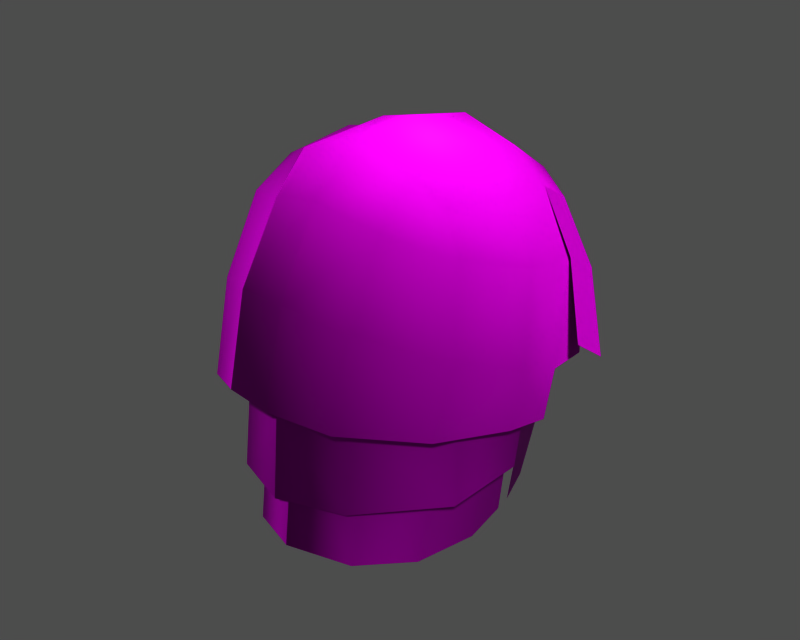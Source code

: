 # Source: p042000.blend  (saved by Blender 3.6.13; exported with 4.5.12 LTS)
import bpy
from mathutils import Matrix  # noqa: F401  (used for matrix-valued properties, if any)

bpy.ops.wm.read_factory_settings(use_empty=True)
scene = bpy.context.scene
scene.name = '1'

# ---- collections
col_collection_1 = bpy.data.collections.new('Collection 1'); scene.collection.children.link(col_collection_1)

# ---- images (referenced by path relative to the original .blend; pixels are not part of the script)
import os
ASSET_DIR = os.environ.get("B2B_ASSET_DIR", "")  # directory of the original .blend (textures are referenced by path, not embedded)
HERE = os.path.dirname(os.path.abspath(__file__))  # packed textures are extracted next to this script under _unpacked/

def load_image(name, relpath, width, height, colorspace="sRGB"):
    """Load a texture the original file referenced (path relative to the .blend, or extracted next to this script)."""
    p = next((c for c in (os.path.join(HERE, relpath), os.path.join(ASSET_DIR, relpath)) if relpath and os.path.exists(c)), "")
    if p:
        img = bpy.data.images.load(p, check_existing=True)
        img.name = name
    else:  # same state as the original file: an image datablock whose file is absent (Cycles renders it pink)
        img = bpy.data.images.new(name, width, height)
        img.source = "FILE"
        img.filepath = "//" + (relpath or name)
    img.colorspace_settings.name = colorspace
    return img
img_m_hair_diff_0 = load_image('m_hair_diff_0', 'p042000.dds', 1024, 1024, 'Non-Color')
img_m_hair_norm_0 = load_image('m_hair_norm_0', 'p042000_n.dds', 1024, 1024, 'Non-Color')
img_m_hair_spec_0 = load_image('m_hair_spec_0', 'p042000_sp.dds', 1024, 1024, 'Non-Color')

# ---- materials (node trees are filled in below, after node groups)
mat_m_hair_mat_001 = bpy.data.materials.new('m_hair_mat.001')

# ---- material node trees
mat_m_hair_mat_001.use_nodes = True; mat_m_hair_mat_001.node_tree.nodes.clear()
_N = mat_m_hair_mat_001.node_tree.nodes; _L = mat_m_hair_mat_001.node_tree.links
n0 = _N.new('ShaderNodeBsdfPrincipled'); n0.name = 'Principled BSDF'; n0.location = (0, 0)
n0.distribution = 'GGX'
n0.subsurface_method = 'RANDOM_WALK_SKIN'
n0.inputs[3].default_value = 1.45
n0.inputs[27].default_value = (0.0, 0.0, 0.0, 1.0)
n0.inputs[28].default_value = 1.0
n1 = _N.new('ShaderNodeOutputMaterial'); n1.name = 'Material Output'; n1.location = (0, 0)
n2 = _N.new('ShaderNodeTexImage'); n2.name = 'Image Texture'; n2.location = (0, 0)
n2.image = img_m_hair_diff_0
n3 = _N.new('ShaderNodeUVMap'); n3.name = 'UV Map'; n3.location = (0, 0)
n4 = _N.new('ShaderNodeTexImage'); n4.name = 'Image Texture.001'; n4.location = (0, 0)
n4.image = img_m_hair_norm_0
n5 = _N.new('ShaderNodeNormalMap'); n5.name = 'Normal Map'; n5.location = (0, 0)
n6 = _N.new('ShaderNodeUVMap'); n6.name = 'UV Map.001'; n6.location = (0, 0)
n7 = _N.new('ShaderNodeTexImage'); n7.name = 'Image Texture.002'; n7.location = (0, 0)
n7.image = img_m_hair_spec_0
n8 = _N.new('ShaderNodeUVMap'); n8.name = 'UV Map.002'; n8.location = (0, 0)
_L.new(n0.outputs[0], n1.inputs[0])
_L.new(n2.outputs[0], n0.inputs[0])
_L.new(n3.outputs[0], n2.inputs[0])
_L.new(n4.outputs[0], n5.inputs[1])
_L.new(n5.outputs[0], n0.inputs[5])
_L.new(n6.outputs[0], n4.inputs[0])
_L.new(n7.outputs[0], n0.inputs[13])
_L.new(n8.outputs[0], n7.inputs[0])
n1.is_active_output = True

# ---- meshes
me_m_hair = bpy.data.meshes.new('m_hair')
me_m_hair.from_pydata([(8.689, 4.537, 167.7), (8.042, 2.634, 174.2), (8.839, 1.175, 169.0), (-7.593, -3.968, 166.5), (-5.037, -6.517, 173.1), (-8.156, -3.362, 171.1), (3.627, 12.49, 173.9), (6.97, 9.978, 171.7), (5.554, 12.11, 170.0), (-3.668, -6.645, 167.3), (-7.499, -2.743, 162.0), (-3.749, -7.238, 162.2), (-6.128, 10.14, 166.2), (-4.499, 12.48, 170.4), (-3.313, 12.25, 166.3), (-8.166, 2.63, 174.8), (-6.905, -2.126, 175.7), (-6.568, 3.263, 177.6), (3.984, -4.449, 177.2), (0.6261, -8.065, 173.8), (4.272, -7.118, 173.0), (3.441, -1.723, 179.3), (-0.2488, 3.204, 180.6), (0.1818, -1.907, 180.6), (6.396, 8.602, 169.5), (7.096, 5.214, 173.0), (7.235, 5.572, 168.7), (-6.214e-13, -6.953, 172.6), (-1.291e-08, -8.228, 167.5), (7.499, -2.743, 162.0), (3.668, -6.645, 167.3), (3.749, -7.238, 162.2), (-7.096, 5.214, 173.0), (-6.396, 8.602, 169.5), (-7.235, 5.572, 168.7), (4.089, -8.506, 167.9), (0.5757, -9.403, 168.3), (5.849, 1.296, 156.8), (6.225, -2.198, 167.1), (5.187, -2.935, 157.2), (-5.849, 1.296, 156.8), (-6.225, -2.198, 167.1), (-7.097, 1.811, 167.3), (-6.277, 10.77, 170.1), (-5.851, 10.37, 174.4), (2.836, 8.288, 178.3), (-0.254, 11.78, 176.6), (-0.4401, 8.01, 179.6), (-6.539, 6.231, 163.1), (-5.886, 8.166, 163.6), (-4.743, 7.852, 157.2), (4.743, 7.852, 157.2), (5.886, 8.166, 163.6), (6.539, 6.231, 163.1), (-3.512e-08, -6.984, 167.3), (3.451, -6.587, 158.3), (3.38, -5.444, 167.2), (6.256, 11.2, 167.0), (7.987, 8.307, 166.9), (-5.187, -2.935, 157.2), (-9.581, 0.8331, 167.9), (-8.381, 6.723, 170.4), (-7.431, 7.491, 174.4), (7.569, -3.362, 171.1), (6.577, -1.743, 175.7), (3.176, 3.299, 179.2), (0.4, -5.276, 178.3), (-4.8, -4.284, 177.4), (2.999, 11.68, 174.4), (-3.66e-13, 13.14, 170.8), (-3.652e-13, 12.37, 174.5), (-6.184, 8.217, 173.5), (1.227, 13.57, 172.3), (0.2126, 13.21, 166.9), (-1.396, 13.54, 171.2), (2.909, 11.36, 176.2), (7.164, -2.383, 167.4), (-3.451, -6.587, 158.3), (-6.213e-13, -8.091, 158.9), (-9.318, 1.753, 171.2), (6.184, 8.217, 173.5), (2.967, 12.34, 170.8), (-3.77, 3.358, 178.8), (-5.191, 3.417, 179.0), (-3.753, -1.664, 179.3), (-4.838, 7.701, 178.1), (-3.1, 11.59, 176.0), (7.097, 1.811, 167.3), (3.472, 10.07, 158.0), (-3.472, 10.07, 158.0), (-3.38, -5.444, 167.2), (-2.678, 7.753, 179.1), (-2.516, 3.281, 180.1), (-7.164, -2.383, 167.4), (-8.025, 2.032, 162.3), (8.025, 2.032, 162.3), (8.332, 5.902, 173.8), (9.827, 7.512, 167.6), (7.664, 9.478, 171.8), (-2.516, -5.02, 177.8), (5.639, 7.224, 176.8), (4.795, 10.73, 175.0), (5.97, 3.211, 177.1), (5.639, 7.224, 176.8), (-5.114, -1.328, 178.6), (-2.999, 11.68, 174.4), (-2.967, 12.34, 170.8), (-7.556, 1.43, 173.1), (-7.346, 2.27, 168.3), (3.047, 13.22, 168.1), (-9.581, -0.2497, 165.2), (-8.478, 5.67, 166.8), (-8.478, 4.487, 163.4), (8.553, 3.94, 164.7), (7.556, 1.43, 173.1), (7.346, 2.27, 168.3), (-6.386, 7.658, 176.7), (-2.516, -1.819, 179.9), (-10.96, 0.5944, 167.9), (-8.381, 6.723, 170.4), (-9.993, 4.997, 165.5), (-2.516, -7.709, 173.6), (-4.853, -7.9, 167.9), (-2.516, -8.996, 168.3), (-4.903, 10.3, 174.0), (-7.076, 5.901, 165.8), (7.076, 5.901, 165.8), (-2.516, -7.709, 173.6), (4.477, 10.39, 164.3), (4.934, 10.92, 170.2), (-4.477, 10.39, 164.3), (-4.934, 10.92, 170.2), (-9.318, 1.753, 171.2), (7.997, 6.427, 173.4), (-2.516, -5.02, 177.8), (-3.77, 3.358, 178.8), (-3.753, -1.664, 179.3), (-3.624, 7.572, 178.0), (5.431, -1.31, 177.8), (7.432, 3.744, 165.5), (6.938, 4.088, 162.7), (-6.938, 4.088, 162.7), (-7.432, 3.744, 165.5), (7.409, -4.636, 166.9), (4.903, 10.3, 174.0), (7.695, 3.401, 168.4), (-7.695, 3.401, 168.4), (3.954, 12.63, 166.9), (-6.258, 8.635, 166.5), (-4.706, 10.87, 167.3), (6.258, 8.635, 166.5), (4.706, 10.87, 167.3), (6.931, 3.775, 167.4), (5.683, 4.146, 157.1), (-6.931, 3.775, 167.4), (-5.683, 4.146, 157.1), (10.33, 3.939, 170.0), (4.795, 10.73, 175.0), (-2.516, -8.996, 168.3), (5.301, 5.636, 156.8), (-5.301, 5.636, 156.8), (5.372e-08, -8.713, 162.4), (8.703, 0.4371, 165.7), (7.0, -2.662, 172.8), (-7.0, -2.662, 172.8), (-4.078, -5.819, 172.6), (4.078, -5.819, 172.6)], [], [(0, 1, 2), (3, 4, 5), (6, 7, 8), (9, 10, 11), (12, 13, 14), (15, 16, 17), (18, 19, 20), (21, 22, 23), (24, 25, 26), (27, 9, 28), (29, 30, 31), (32, 33, 34), (35, 19, 36), (37, 38, 39), (40, 41, 42), (43, 44, 13), (45, 46, 47), (48, 49, 50), (51, 52, 53), (54, 55, 56), (57, 7, 58), (41, 40, 59), (60, 3, 5), (61, 15, 62), (63, 1, 64), (45, 22, 65), (66, 21, 23), (67, 5, 4), (68, 69, 70), (33, 32, 71), (72, 73, 74), (46, 45, 75), (30, 29, 76), (54, 77, 78), (61, 60, 79), (25, 24, 80), (69, 68, 81), (82, 83, 84), (44, 85, 86), (38, 37, 87), (88, 52, 51), (49, 89, 50), (77, 54, 90), (46, 91, 47), (92, 47, 91), (93, 94, 10), (95, 76, 29), (63, 18, 20), (96, 97, 98), (19, 18, 66), (4, 99, 67), (100, 7, 101), (102, 64, 1), (98, 103, 96), (16, 104, 17), (99, 84, 67), (105, 69, 106), (61, 44, 43), (93, 107, 108), (86, 72, 74), (86, 13, 44), (73, 72, 109), (110, 111, 112), (113, 0, 2), (114, 76, 115), (17, 85, 116), (116, 15, 17), (92, 23, 22), (117, 66, 23), (118, 119, 120), (121, 122, 123), (1, 63, 2), (60, 5, 79), (5, 16, 79), (10, 9, 93), (106, 124, 105), (55, 54, 78), (30, 27, 28), (94, 93, 108), (33, 125, 34), (76, 95, 115), (126, 24, 26), (21, 66, 18), (18, 63, 64), (66, 127, 19), (127, 36, 19), (52, 88, 128), (129, 80, 24), (89, 49, 130), (71, 131, 33), (119, 118, 132), (28, 31, 30), (7, 100, 133), (133, 58, 7), (109, 6, 8), (127, 66, 134), (66, 117, 134), (75, 72, 46), (6, 109, 72), (60, 61, 111), (43, 111, 61), (23, 92, 117), (92, 135, 136), (85, 137, 86), (83, 137, 85), (65, 138, 102), (138, 21, 18), (102, 45, 65), (101, 45, 100), (139, 95, 140), (141, 94, 142), (11, 28, 9), (56, 39, 38), (59, 90, 41), (44, 61, 62), (85, 44, 116), (133, 0, 58), (143, 20, 35), (19, 35, 20), (99, 4, 121), (122, 121, 4), (72, 86, 46), (91, 46, 86), (90, 59, 77), (39, 56, 55), (20, 143, 63), (143, 2, 63), (7, 6, 101), (72, 75, 6), (124, 106, 131), (81, 144, 129), (67, 104, 16), (5, 67, 16), (145, 25, 114), (32, 146, 107), (91, 135, 92), (137, 91, 86), (1, 0, 133), (100, 1, 133), (4, 3, 122), (47, 92, 22), (22, 45, 47), (144, 81, 68), (14, 74, 73), (13, 12, 43), (111, 43, 12), (74, 14, 13), (13, 86, 74), (7, 57, 8), (147, 8, 57), (69, 105, 70), (130, 148, 149), (150, 128, 151), (16, 15, 79), (15, 61, 79), (152, 37, 153), (40, 154, 155), (97, 96, 156), (103, 98, 157), (36, 127, 158), (67, 84, 104), (84, 83, 104), (138, 65, 21), (22, 21, 65), (53, 139, 140), (159, 53, 140), (142, 48, 141), (48, 160, 141), (1, 100, 102), (45, 102, 100), (31, 28, 161), (28, 11, 161), (107, 146, 108), (142, 34, 125), (115, 145, 114), (26, 139, 126), (2, 143, 162), (113, 2, 162), (6, 75, 101), (45, 101, 75), (163, 30, 76), (76, 114, 163), (9, 164, 93), (107, 93, 164), (53, 159, 51), (160, 48, 50), (83, 17, 104), (85, 17, 83), (138, 18, 64), (64, 102, 138), (116, 44, 62), (15, 116, 62), (9, 27, 165), (164, 9, 165), (27, 30, 166), (30, 163, 166), (135, 91, 137), (137, 83, 82), (3, 60, 110), (111, 110, 60), (109, 147, 73), (8, 147, 109), (80, 129, 144), (131, 71, 124), (149, 33, 131), (24, 151, 129), (125, 33, 148), (33, 149, 148), (24, 126, 150), (151, 24, 150), (37, 152, 87), (154, 40, 42), (117, 136, 134), (92, 136, 117), (95, 139, 115), (139, 145, 115), (108, 142, 94), (108, 146, 142), (52, 126, 53), (139, 53, 126), (125, 49, 48), (48, 142, 125), (34, 142, 146), (146, 32, 34), (139, 26, 145), (25, 145, 26), (49, 125, 148), (148, 130, 49), (126, 52, 150), (128, 150, 52)])
me_m_hair.polygons.foreach_set('use_smooth', [True] * 230)
_uv = me_m_hair.uv_layers.new(name='UVTex')
_uv.uv.foreach_set('vector', [0.3057, 0.09092, 0.3935, 0.2052, 0.3934, 0.09484, 0.155, 0.8727, 0.3039, 0.868, 0.2256, 0.8143, 0.2235, 0.3307, 0.2394, 0.2338, 0.1757, 0.2565, 0.8877, 0.8636, 0.8119, 0.7429, 0.9041, 0.7553, 0.04654, 0.5331, 0.1313, 0.47, 0.04644, 0.4458, 0.2576, 0.6731, 0.3111, 0.759, 0.318, 0.6411, 0.563, 0.2616, 0.6688, 0.231, 0.6069, 0.1762, 0.5198, 0.3127, 0.4529, 0.4187, 0.5463, 0.3735, 0.5584, 0.8722, 0.6214, 0.955, 0.6258, 0.865, 0.9641, 0.98, 0.8877, 0.8636, 0.9712, 0.8734, 0.8119, 0.7429, 0.8877, 0.8636, 0.9041, 0.7553, 0.6214, 0.955, 0.5584, 0.8722, 0.6258, 0.865, 0.6485, 0.0775, 0.6688, 0.231, 0.7245, 0.1245, 0.73, 0.4749, 0.8048, 0.6878, 0.8204, 0.4779, 0.73, 0.4749, 0.8048, 0.6878, 0.7283, 0.6973, 0.1275, 0.5202, 0.2189, 0.5177, 0.1313, 0.47, 0.3448, 0.3691, 0.2637, 0.4191, 0.3574, 0.438, 0.623, 0.7437, 0.5788, 0.749, 0.5941, 0.6125, 0.5941, 0.6125, 0.5788, 0.749, 0.623, 0.7437, 0.9711, 0.6845, 0.904, 0.4929, 0.8952, 0.6825, 0.1372, 0.2021, 0.2394, 0.2338, 0.2015, 0.1334, 0.8048, 0.6878, 0.73, 0.4749, 0.8204, 0.4779, 0.1255, 0.7475, 0.155, 0.8727, 0.2256, 0.8143, 0.146, 0.613, 0.2576, 0.6731, 0.2264, 0.5791, 0.5044, 0.1239, 0.3935, 0.2052, 0.4952, 0.2194, 0.3448, 0.3691, 0.4529, 0.4187, 0.4304, 0.3494, 0.6087, 0.3237, 0.5198, 0.3127, 0.5463, 0.3735, 0.3707, 0.7926, 0.2256, 0.8143, 0.3039, 0.868, 0.4512, 0.9666, 0.3828, 0.8891, 0.3863, 0.9683, 0.5584, 0.8722, 0.6214, 0.955, 0.5538, 0.9581, 0.1784, 0.3639, 0.06909, 0.3532, 0.1506, 0.4073, 0.2637, 0.4191, 0.3448, 0.3691, 0.2676, 0.3599, 0.8877, 0.8636, 0.8119, 0.7429, 0.7946, 0.8562, 0.9711, 0.6845, 0.904, 0.4929, 0.9834, 0.5025, 0.146, 0.613, 0.1255, 0.7475, 0.1859, 0.7102, 0.6214, 0.955, 0.5584, 0.8722, 0.5538, 0.9581, 0.3828, 0.8891, 0.4512, 0.9666, 0.4476, 0.8889, 0.3843, 0.6155, 0.3562, 0.6255, 0.4084, 0.7279, 0.2189, 0.5177, 0.3215, 0.5395, 0.2536, 0.4675, 0.8048, 0.6878, 0.73, 0.4749, 0.7283, 0.6973, 0.5379, 0.622, 0.5788, 0.749, 0.5941, 0.6125, 0.5788, 0.749, 0.5379, 0.622, 0.5941, 0.6125, 0.904, 0.4929, 0.9711, 0.6845, 0.8952, 0.6825, 0.2637, 0.4191, 0.36, 0.4844, 0.3574, 0.438, 0.4609, 0.4632, 0.3574, 0.438, 0.36, 0.4844, 0.7946, 0.8562, 0.7153, 0.739, 0.8119, 0.7429, 0.7153, 0.739, 0.7946, 0.8562, 0.8119, 0.7429, 0.5044, 0.1239, 0.563, 0.2616, 0.6069, 0.1762, 0.9537, 0.3528, 0.8655, 0.2465, 0.8665, 0.3532, 0.6688, 0.231, 0.563, 0.2616, 0.6087, 0.3237, 0.3039, 0.868, 0.4131, 0.8176, 0.3707, 0.7926, 0.3377, 0.3021, 0.2394, 0.2338, 0.2678, 0.3127, 0.4101, 0.2839, 0.4952, 0.2194, 0.3935, 0.2052, 0.8665, 0.3532, 0.9505, 0.4449, 0.9537, 0.3528, 0.3111, 0.759, 0.3722, 0.7251, 0.318, 0.6411, 0.4131, 0.8176, 0.4084, 0.7279, 0.3707, 0.7926, 0.4512, 0.9666, 0.3828, 0.8891, 0.4476, 0.8889, 0.146, 0.613, 0.2189, 0.5177, 0.1275, 0.5202, 0.7946, 0.8562, 0.7009, 0.9672, 0.6976, 0.8644, 0.2536, 0.4675, 0.1784, 0.3639, 0.1506, 0.4073, 0.2536, 0.4675, 0.1313, 0.47, 0.2189, 0.5177, 0.06909, 0.3532, 0.1784, 0.3639, 0.1142, 0.2958, 0.07976, 0.7863, 0.07479, 0.6489, 0.01376, 0.6961, 0.3149, 0.02262, 0.3057, 0.09092, 0.3934, 0.09484, 0.7009, 0.9672, 0.7946, 0.8562, 0.6976, 0.8644, 0.318, 0.6411, 0.3215, 0.5395, 0.2784, 0.5604, 0.2784, 0.5604, 0.2576, 0.6731, 0.318, 0.6411, 0.4609, 0.4632, 0.5463, 0.3735, 0.4529, 0.4187, 0.5684, 0.4206, 0.6087, 0.3237, 0.5463, 0.3735, 0.6782, 0.4054, 0.8217, 0.3744, 0.729, 0.3108, 0.3477, 0.9076, 0.2181, 0.9424, 0.2564, 0.9835, 0.3935, 0.2052, 0.5044, 0.1239, 0.3934, 0.09484, 0.1255, 0.7475, 0.2256, 0.8143, 0.1859, 0.7102, 0.2256, 0.8143, 0.3111, 0.759, 0.1859, 0.7102, 0.8119, 0.7429, 0.8877, 0.8636, 0.7946, 0.8562, 0.4476, 0.8889, 0.5012, 0.9614, 0.4512, 0.9666, 0.904, 0.4929, 0.9711, 0.6845, 0.9834, 0.5025, 0.8877, 0.8636, 0.9641, 0.98, 0.9712, 0.8734, 0.7153, 0.739, 0.7946, 0.8562, 0.6976, 0.8644, 0.5584, 0.8722, 0.6258, 0.8035, 0.6258, 0.865, 0.7946, 0.8562, 0.7153, 0.739, 0.6976, 0.8644, 0.6258, 0.8035, 0.5584, 0.8722, 0.6258, 0.865, 0.5198, 0.3127, 0.6087, 0.3237, 0.563, 0.2616, 0.563, 0.2616, 0.5044, 0.1239, 0.4952, 0.2194, 0.6087, 0.3237, 0.7222, 0.2709, 0.6688, 0.231, 0.7222, 0.2709, 0.7245, 0.1245, 0.6688, 0.231, 0.5788, 0.749, 0.5379, 0.622, 0.5214, 0.7558, 0.4994, 0.8796, 0.5538, 0.9581, 0.5584, 0.8722, 0.5379, 0.622, 0.5788, 0.749, 0.5214, 0.7558, 0.5538, 0.9581, 0.4994, 0.8796, 0.5584, 0.8722, 0.8217, 0.3744, 0.6782, 0.4054, 0.7429, 0.4482, 0.9712, 0.8734, 0.9041, 0.7553, 0.8877, 0.8636, 0.2394, 0.2338, 0.3377, 0.3021, 0.3186, 0.218, 0.3186, 0.218, 0.2015, 0.1334, 0.2394, 0.2338, 0.1142, 0.2958, 0.2235, 0.3307, 0.1757, 0.2565, 0.7222, 0.2709, 0.6087, 0.3237, 0.6456, 0.372, 0.6087, 0.3237, 0.5684, 0.4206, 0.6456, 0.372, 0.2676, 0.3599, 0.1784, 0.3639, 0.2637, 0.4191, 0.2235, 0.3307, 0.1142, 0.2958, 0.1784, 0.3639, 0.1255, 0.7475, 0.146, 0.613, 0.07479, 0.6489, 0.1275, 0.5202, 0.07479, 0.6489, 0.146, 0.613, 0.5463, 0.3735, 0.4609, 0.4632, 0.5684, 0.4206, 0.4609, 0.4632, 0.4624, 0.4999, 0.5753, 0.4479, 0.3215, 0.5395, 0.3483, 0.5182, 0.2536, 0.4675, 0.3562, 0.6255, 0.3483, 0.5182, 0.3215, 0.5395, 0.4304, 0.3494, 0.5015, 0.2668, 0.4101, 0.2839, 0.5015, 0.2668, 0.5198, 0.3127, 0.563, 0.2616, 0.4101, 0.2839, 0.3448, 0.3691, 0.4304, 0.3494, 0.2678, 0.3127, 0.3448, 0.3691, 0.3377, 0.3021, 0.6723, 0.8026, 0.7153, 0.739, 0.6695, 0.7416, 0.6695, 0.7416, 0.7153, 0.739, 0.6723, 0.8026, 0.9041, 0.7553, 0.9712, 0.8734, 0.8877, 0.8636, 0.8952, 0.6825, 0.8204, 0.4779, 0.8048, 0.6878, 0.8204, 0.4779, 0.8952, 0.6825, 0.8048, 0.6878, 0.2189, 0.5177, 0.146, 0.613, 0.2264, 0.5791, 0.3215, 0.5395, 0.2189, 0.5177, 0.2784, 0.5604, 0.3186, 0.218, 0.3057, 0.09092, 0.2015, 0.1334, 0.5272, 0.03728, 0.6069, 0.1762, 0.6485, 0.0775, 0.6688, 0.231, 0.6485, 0.0775, 0.6069, 0.1762, 0.4131, 0.8176, 0.3039, 0.868, 0.3477, 0.9076, 0.2181, 0.9424, 0.3477, 0.9076, 0.3039, 0.868, 0.1784, 0.3639, 0.2536, 0.4675, 0.2637, 0.4191, 0.36, 0.4844, 0.2637, 0.4191, 0.2536, 0.4675, 0.8952, 0.6825, 0.8204, 0.4779, 0.904, 0.4929, 0.8204, 0.4779, 0.8952, 0.6825, 0.904, 0.4929, 0.6069, 0.1762, 0.5272, 0.03728, 0.5044, 0.1239, 0.5272, 0.03728, 0.3934, 0.09484, 0.5044, 0.1239, 0.2394, 0.2338, 0.2235, 0.3307, 0.2678, 0.3127, 0.1784, 0.3639, 0.2676, 0.3599, 0.2235, 0.3307, 0.5012, 0.9614, 0.4476, 0.8889, 0.4994, 0.8796, 0.4476, 0.8889, 0.5012, 0.9614, 0.4994, 0.8796, 0.3707, 0.7926, 0.3722, 0.7251, 0.3111, 0.759, 0.2256, 0.8143, 0.3707, 0.7926, 0.3111, 0.759, 0.6729, 0.8625, 0.6214, 0.955, 0.7009, 0.9672, 0.6214, 0.955, 0.6729, 0.8625, 0.7009, 0.9672, 0.36, 0.4844, 0.4624, 0.4999, 0.4609, 0.4632, 0.3483, 0.5182, 0.36, 0.4844, 0.2536, 0.4675, 0.3935, 0.2052, 0.3057, 0.09092, 0.3186, 0.218, 0.3377, 0.3021, 0.3935, 0.2052, 0.3186, 0.218, 0.3039, 0.868, 0.155, 0.8727, 0.2181, 0.9424, 0.3574, 0.438, 0.4609, 0.4632, 0.4529, 0.4187, 0.4529, 0.4187, 0.3448, 0.3691, 0.3574, 0.438, 0.5012, 0.9614, 0.4476, 0.8889, 0.4512, 0.9666, 0.04644, 0.4458, 0.1506, 0.4073, 0.06909, 0.3532, 0.1313, 0.47, 0.04654, 0.5331, 0.1275, 0.5202, 0.07479, 0.6489, 0.1275, 0.5202, 0.04654, 0.5331, 0.1506, 0.4073, 0.04644, 0.4458, 0.1313, 0.47, 0.1313, 0.47, 0.2536, 0.4675, 0.1506, 0.4073, 0.2394, 0.2338, 0.1372, 0.2021, 0.1757, 0.2565, 0.09791, 0.2645, 0.1757, 0.2565, 0.1372, 0.2021, 0.3828, 0.8891, 0.4512, 0.9666, 0.3863, 0.9683, 0.5214, 0.7558, 0.5645, 0.8112, 0.5058, 0.8178, 0.5645, 0.8112, 0.5214, 0.7558, 0.5058, 0.8178, 0.3111, 0.759, 0.2576, 0.6731, 0.1859, 0.7102, 0.2576, 0.6731, 0.146, 0.613, 0.1859, 0.7102, 0.6869, 0.7009, 0.73, 0.4749, 0.67, 0.482, 0.73, 0.4749, 0.6869, 0.7009, 0.67, 0.482, 0.8655, 0.2465, 0.9537, 0.3528, 0.9569, 0.2557, 0.9505, 0.4449, 0.8665, 0.3532, 0.8695, 0.4505, 0.7245, 0.1245, 0.7222, 0.2709, 0.7822, 0.1636, 0.3707, 0.7926, 0.4084, 0.7279, 0.3722, 0.7251, 0.4084, 0.7279, 0.3562, 0.6255, 0.3722, 0.7251, 0.5015, 0.2668, 0.4304, 0.3494, 0.5198, 0.3127, 0.4529, 0.4187, 0.5198, 0.3127, 0.4304, 0.3494, 0.623, 0.7437, 0.6723, 0.8026, 0.6695, 0.7416, 0.6429, 0.6105, 0.623, 0.7437, 0.6695, 0.7416, 0.6723, 0.8026, 0.623, 0.7437, 0.6695, 0.7416, 0.623, 0.7437, 0.6429, 0.6105, 0.6695, 0.7416, 0.3935, 0.2052, 0.3377, 0.3021, 0.4101, 0.2839, 0.3448, 0.3691, 0.4101, 0.2839, 0.3377, 0.3021, 0.9041, 0.7553, 0.9712, 0.8734, 0.9873, 0.7689, 0.9712, 0.8734, 0.9041, 0.7553, 0.9873, 0.7689, 0.7009, 0.9672, 0.6729, 0.8625, 0.6976, 0.8644, 0.6723, 0.8026, 0.6258, 0.865, 0.6258, 0.8035, 0.6976, 0.8644, 0.6729, 0.8625, 0.7009, 0.9672, 0.6258, 0.865, 0.6723, 0.8026, 0.6258, 0.8035, 0.3934, 0.09484, 0.5272, 0.03728, 0.3982, 0.02609, 0.3149, 0.02262, 0.3934, 0.09484, 0.3982, 0.02609, 0.2235, 0.3307, 0.2676, 0.3599, 0.2678, 0.3127, 0.3448, 0.3691, 0.2678, 0.3127, 0.2676, 0.3599, 0.7873, 0.9708, 0.8877, 0.8636, 0.7946, 0.8562, 0.7946, 0.8562, 0.7009, 0.9672, 0.7873, 0.9708, 0.8877, 0.8636, 0.7873, 0.9708, 0.7946, 0.8562, 0.7009, 0.9672, 0.7946, 0.8562, 0.7873, 0.9708, 0.623, 0.7437, 0.6429, 0.6105, 0.5941, 0.6125, 0.6429, 0.6105, 0.623, 0.7437, 0.5941, 0.6125, 0.3562, 0.6255, 0.318, 0.6411, 0.3722, 0.7251, 0.3215, 0.5395, 0.318, 0.6411, 0.3562, 0.6255, 0.5015, 0.2668, 0.563, 0.2616, 0.4952, 0.2194, 0.4952, 0.2194, 0.4101, 0.2839, 0.5015, 0.2668, 0.2784, 0.5604, 0.2189, 0.5177, 0.2264, 0.5791, 0.2576, 0.6731, 0.2784, 0.5604, 0.2264, 0.5791, 0.8877, 0.8636, 0.9641, 0.98, 0.8763, 0.9748, 0.7873, 0.9708, 0.8877, 0.8636, 0.8763, 0.9748, 0.9641, 0.98, 0.8877, 0.8636, 0.8763, 0.9748, 0.8877, 0.8636, 0.7873, 0.9708, 0.8763, 0.9748, 0.4624, 0.4999, 0.36, 0.4844, 0.3483, 0.5182, 0.3483, 0.5182, 0.3562, 0.6255, 0.3843, 0.6155, 0.155, 0.8727, 0.1255, 0.7475, 0.07976, 0.7863, 0.07479, 0.6489, 0.07976, 0.7863, 0.1255, 0.7475, 0.1142, 0.2958, 0.09791, 0.2645, 0.06909, 0.3532, 0.1757, 0.2565, 0.09791, 0.2645, 0.1142, 0.2958, 0.5538, 0.9581, 0.4994, 0.8796, 0.5012, 0.9614, 0.4994, 0.8796, 0.5538, 0.9581, 0.5012, 0.9614, 0.5058, 0.8178, 0.5584, 0.8722, 0.4994, 0.8796, 0.5584, 0.8722, 0.5058, 0.8178, 0.4994, 0.8796, 0.6258, 0.8035, 0.5584, 0.8722, 0.5645, 0.8112, 0.5584, 0.8722, 0.5058, 0.8178, 0.5645, 0.8112, 0.5584, 0.8722, 0.6258, 0.8035, 0.5645, 0.8112, 0.5058, 0.8178, 0.5584, 0.8722, 0.5645, 0.8112, 0.73, 0.4749, 0.6869, 0.7009, 0.7283, 0.6973, 0.6869, 0.7009, 0.73, 0.4749, 0.7283, 0.6973, 0.5684, 0.4206, 0.5753, 0.4479, 0.6456, 0.372, 0.4609, 0.4632, 0.5753, 0.4479, 0.5684, 0.4206, 0.7153, 0.739, 0.6723, 0.8026, 0.6976, 0.8644, 0.6723, 0.8026, 0.6729, 0.8625, 0.6976, 0.8644, 0.6976, 0.8644, 0.6723, 0.8026, 0.7153, 0.739, 0.6976, 0.8644, 0.6729, 0.8625, 0.6723, 0.8026, 0.5788, 0.749, 0.6258, 0.8035, 0.623, 0.7437, 0.6723, 0.8026, 0.623, 0.7437, 0.6258, 0.8035, 0.6258, 0.8035, 0.5788, 0.749, 0.623, 0.7437, 0.623, 0.7437, 0.6723, 0.8026, 0.6258, 0.8035, 0.6258, 0.865, 0.6723, 0.8026, 0.6729, 0.8625, 0.6729, 0.8625, 0.6214, 0.955, 0.6258, 0.865, 0.6723, 0.8026, 0.6258, 0.865, 0.6729, 0.8625, 0.6214, 0.955, 0.6729, 0.8625, 0.6258, 0.865, 0.5788, 0.749, 0.6258, 0.8035, 0.5645, 0.8112, 0.5645, 0.8112, 0.5214, 0.7558, 0.5788, 0.749, 0.6258, 0.8035, 0.5788, 0.749, 0.5645, 0.8112, 0.5214, 0.7558, 0.5645, 0.8112, 0.5788, 0.749])
me_m_hair.materials.append(mat_m_hair_mat_001)
me_m_hair.use_remesh_preserve_volume = False
me_m_hair.use_remesh_preserve_attributes = False
me_m_hair.use_mirror_vertex_groups = False
me_m_hair.update()
arm_armature = bpy.data.armatures.new('armature')  # bones are not reproduced

# ---- objects
ob_p042000_obj = bpy.data.objects.new('p042000_obj', arm_armature)
ob_m_hair = bpy.data.objects.new('m_hair', me_m_hair)

# ---- transforms, parenting, visibility, modifiers, constraints
ob_p042000_obj.location = (0.0, 0.0, 0.0)
ob_p042000_obj.lock_rotations_4d = False
ob_p042000_obj.empty_display_type = 'ARROWS'
ob_p042000_obj.show_in_front = True
ob_p042000_obj.lineart.crease_threshold = 0.0
ob_m_hair.parent = ob_p042000_obj
ob_m_hair.location = (0.0, 0.0, 0.0)
ob_m_hair.lock_rotations_4d = False
ob_m_hair.empty_display_type = 'ARROWS'
ob_m_hair.lineart.crease_threshold = 0.0
_vg = ob_m_hair.vertex_groups.new(name='b_hair_main')
_vg.add([0, 1, 2, 3, 5, 6, 7, 8, 10, 12, 13, 14, 15, 16, 17, 24, 25, 26, 29, 32, 33, 34, 37, 38, 39, 40, 41, 42, 43, 44, 45, 46, 47, 48, 49, 50, 51, 52, 53, 55, 57, 58, 59, 60, 61, 62, 63, 64, 65, 68, 69, 70, 71, 72, 73, 74, 75, 76, 77, 79, 80, 81, 82, 83, 85, 86, 87, 88, 89, 91, 92, 93, 94, 95, 96, 97, 98, 100, 101, 102, 103, 105, 106, 107, 108, 109, 110, 111, 112, 113, 114, 115, 116, 118, 119, 120, 124, 125, 126, 128, 129, 130, 131, 132, 133, 135, 137, 139, 140, 141, 142, 143, 144, 145, 146, 147, 148, 149, 150, 151, 152, 153, 154, 155, 156, 157, 159, 160, 162, 163, 164], 1.0, 'REPLACE')
_vg = ob_m_hair.vertex_groups.new(name='b_hair_01')
_vg.add([4, 9, 11, 18, 19, 20, 21, 22, 23, 27, 28, 30, 31, 35, 36, 54, 56, 66, 67, 78, 84, 90, 99, 104, 117, 121, 122, 123, 127, 134, 136, 138, 158, 161, 165, 166], 1.0, 'REPLACE')
_m = ob_m_hair.modifiers.new('Armature', 'ARMATURE')
_m.object = ob_p042000_obj
_m.use_bone_envelopes = True

# ---- collection membership
col_collection_1.objects.link(ob_p042000_obj)
col_collection_1.objects.link(ob_m_hair)

# ---- scene / render settings (as saved in the file)
scene.frame_start = 1; scene.frame_end = 250; scene.frame_set(1)
scene.render.engine = 'BLENDER_EEVEE_NEXT'
scene.render.image_settings.file_format = 'TARGA'
scene.render.image_settings.color_mode = 'RGB'
scene.render.image_settings.compression = 90
scene.render.resolution_x = 320
scene.render.resolution_y = 256
scene.render.fps = 25
scene.render.dither_intensity = 0.0
scene.render.use_compositing = False
scene.render.use_sequencer = False
scene.render.use_file_extension = False
scene.render.bake_margin = 2
scene.render.bake_bias = 0.0
scene.render.use_stamp_time = False
scene.render.use_stamp_date = False
scene.render.use_stamp_frame = False
scene.render.use_stamp_camera = False
scene.render.use_stamp_scene = False
scene.render.use_stamp_filename = False
scene.render.use_stamp_render_time = False
scene.render.stamp_font_size = 0
scene.render.stamp_foreground = (0.0, 0.0, 0.0, 0.0)
scene.render.stamp_background = (0.0, 0.0, 0.0, 0.0)
scene.cycles.use_denoising = False
scene.cycles.samples = 10
scene.cycles.sampling_pattern = 'TABULATED_SOBOL'
scene.cycles.light_sampling_threshold = 0.0
scene.cycles.use_adaptive_sampling = False
scene.cycles.use_light_tree = False
scene.cycles.blur_glossy = 0.0
scene.cycles.volume_bounces = 1
scene.cycles.pixel_filter_type = 'GAUSSIAN'
scene.cycles.sample_clamp_indirect = 0.0
scene.view_settings.view_transform = 'Raw'
bpy.context.view_layer.update()

# ---- added for rendering (the .blend has no active camera and no usable light): camera, sun + grey world if the file has none
cam_auto = bpy.data.cameras.new('AutoCamera')
cam_auto.lens = 50.0
cam_auto.sensor_width = 36.0
cam_auto.clip_end = 1000.0
ob_auto_camera = bpy.data.objects.new('AutoCamera', cam_auto)
scene.collection.objects.link(ob_auto_camera)
ob_auto_camera.location = (36.0868, -41.6031, 197.84)
ob_auto_camera.rotation_euler = (1.09748, -7.21219e-08, 0.694738)
scene.camera = ob_auto_camera
light_auto_sun = bpy.data.lights.new('AutoSun', 'SUN')
light_auto_sun.energy = 3.0
light_auto_sun.angle = 0.0523599
ob_auto_sun = bpy.data.objects.new('AutoSun', light_auto_sun)
scene.collection.objects.link(ob_auto_sun)
ob_auto_sun.rotation_euler = (0.872665, 0.174533, 0.523599)
if scene.world is None:
    world_auto = bpy.data.worlds.new('AutoWorld')
    world_auto.color = (0.3, 0.3, 0.3)
    scene.world = world_auto
bpy.context.view_layer.update()
